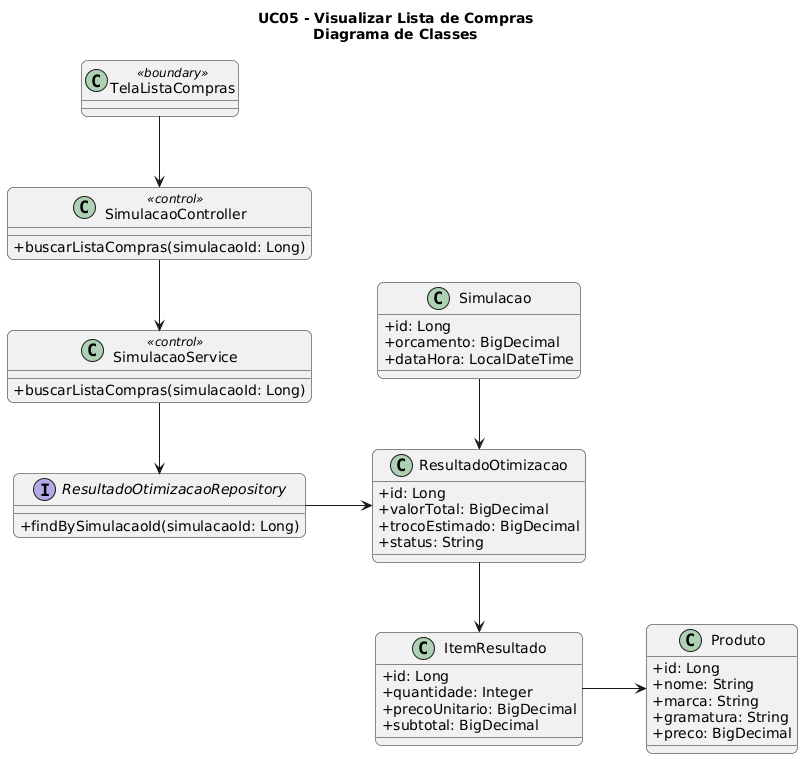

The diagram above was rendered by PlantUML. Its source (embedded in the PNG):
@startuml
left to right direction
skinparam classAttributeIconSize 0
skinparam shadowing false
skinparam roundcorner 12
skinparam nodesep 70
skinparam ranksep 60

title UC05 - Visualizar Lista de Compras\nDiagrama de Classes

class TelaListaCompras <<boundary>>

class SimulacaoController <<control>> {
  +buscarListaCompras(simulacaoId: Long)
}

class SimulacaoService <<control>> {
  +buscarListaCompras(simulacaoId: Long)
}

interface ResultadoOtimizacaoRepository {
  +findBySimulacaoId(simulacaoId: Long)
}

class Simulacao {
  +id: Long
  +orcamento: BigDecimal
  +dataHora: LocalDateTime
}

class Produto {
  +id: Long
  +nome: String
  +marca: String
  +gramatura: String
  +preco: BigDecimal
}

class ResultadoOtimizacao {
  +id: Long
  +valorTotal: BigDecimal
  +trocoEstimado: BigDecimal
  +status: String
}

class ItemResultado {
  +id: Long
  +quantidade: Integer
  +precoUnitario: BigDecimal
  +subtotal: BigDecimal
}

TelaListaCompras -right-> SimulacaoController
SimulacaoController -right-> SimulacaoService
SimulacaoService -right-> ResultadoOtimizacaoRepository
ResultadoOtimizacaoRepository -down-> ResultadoOtimizacao

Simulacao -right-> ResultadoOtimizacao
ResultadoOtimizacao -right-> ItemResultado
ItemResultado -down-> Produto
@enduml